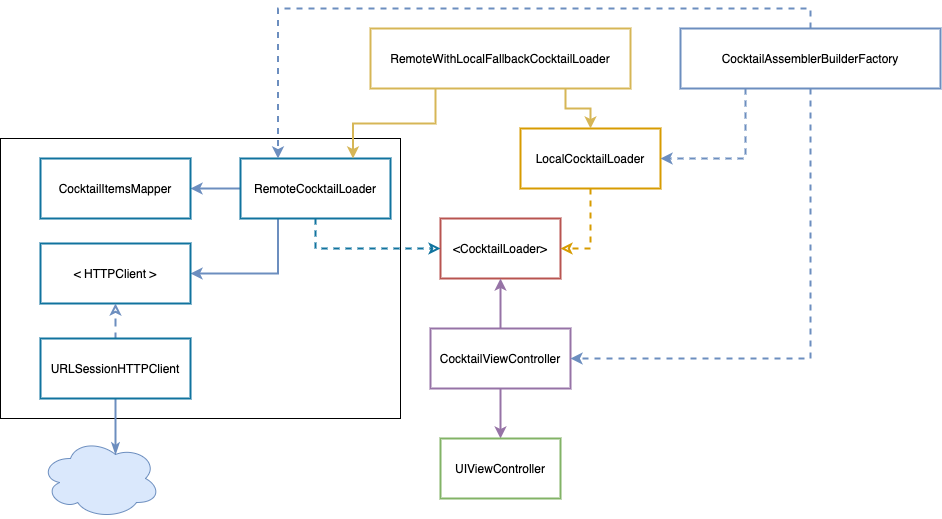

The diagram above was exported from draw.io. Its source (the exported page's mxGraphModel, read from the mxfile embedded in the PNG):
<mxGraphModel dx="1773" dy="614" grid="1" gridSize="10" guides="1" tooltips="1" connect="1" arrows="1" fold="1" page="1" pageScale="1" pageWidth="827" pageHeight="1169" math="0" shadow="0">
  <root>
    <mxCell id="0" />
    <mxCell id="1" parent="0" />
    <mxCell id="spYzGpQmlhE6W3XvslMT-6" value="" style="rounded=0;whiteSpace=wrap;html=1;" parent="1" vertex="1">
      <mxGeometry x="-290" y="160" width="400" height="280" as="geometry" />
    </mxCell>
    <mxCell id="iO3VFaUCDyFQkcnm5qCs-1" value="&amp;lt;CocktailLoader&amp;gt;" style="rounded=0;whiteSpace=wrap;html=1;strokeColor=#b85450;fillColor=none;strokeWidth=2;" parent="1" vertex="1">
      <mxGeometry x="150" y="240" width="120" height="60" as="geometry" />
    </mxCell>
    <mxCell id="iO3VFaUCDyFQkcnm5qCs-17" style="edgeStyle=orthogonalEdgeStyle;rounded=0;orthogonalLoop=1;jettySize=auto;html=1;exitX=0.5;exitY=1;exitDx=0;exitDy=0;entryX=0;entryY=0.5;entryDx=0;entryDy=0;dashed=1;endArrow=classic;endFill=0;fillColor=#b1ddf0;strokeColor=#10739e;strokeWidth=2;" parent="1" source="iO3VFaUCDyFQkcnm5qCs-2" target="iO3VFaUCDyFQkcnm5qCs-1" edge="1">
      <mxGeometry relative="1" as="geometry" />
    </mxCell>
    <mxCell id="spYzGpQmlhE6W3XvslMT-3" style="edgeStyle=orthogonalEdgeStyle;rounded=0;orthogonalLoop=1;jettySize=auto;html=1;exitX=0;exitY=0.5;exitDx=0;exitDy=0;entryX=1;entryY=0.5;entryDx=0;entryDy=0;fillColor=#dae8fc;strokeColor=#6c8ebf;strokeWidth=2;" parent="1" source="iO3VFaUCDyFQkcnm5qCs-2" target="spYzGpQmlhE6W3XvslMT-2" edge="1">
      <mxGeometry relative="1" as="geometry" />
    </mxCell>
    <mxCell id="spYzGpQmlhE6W3XvslMT-5" style="edgeStyle=orthogonalEdgeStyle;rounded=0;orthogonalLoop=1;jettySize=auto;html=1;exitX=0.25;exitY=1;exitDx=0;exitDy=0;entryX=1;entryY=0.5;entryDx=0;entryDy=0;strokeWidth=2;fillColor=#dae8fc;strokeColor=#6c8ebf;" parent="1" source="iO3VFaUCDyFQkcnm5qCs-2" target="spYzGpQmlhE6W3XvslMT-4" edge="1">
      <mxGeometry relative="1" as="geometry" />
    </mxCell>
    <mxCell id="iO3VFaUCDyFQkcnm5qCs-2" value="RemoteCocktailLoader" style="rounded=0;whiteSpace=wrap;html=1;strokeColor=#10739e;fillColor=none;strokeWidth=2;" parent="1" vertex="1">
      <mxGeometry x="-50" y="180" width="150" height="60" as="geometry" />
    </mxCell>
    <mxCell id="iO3VFaUCDyFQkcnm5qCs-16" style="edgeStyle=orthogonalEdgeStyle;rounded=0;orthogonalLoop=1;jettySize=auto;html=1;exitX=0.5;exitY=1;exitDx=0;exitDy=0;entryX=1;entryY=0.5;entryDx=0;entryDy=0;dashed=1;fillColor=#ffe6cc;strokeColor=#d79b00;endArrow=classic;endFill=0;strokeWidth=2;" parent="1" source="iO3VFaUCDyFQkcnm5qCs-3" target="iO3VFaUCDyFQkcnm5qCs-1" edge="1">
      <mxGeometry relative="1" as="geometry" />
    </mxCell>
    <mxCell id="iO3VFaUCDyFQkcnm5qCs-3" value="LocalCocktailLoader" style="rounded=0;whiteSpace=wrap;html=1;strokeColor=#d79b00;fillColor=none;strokeWidth=2;" parent="1" vertex="1">
      <mxGeometry x="230" y="150" width="140" height="60" as="geometry" />
    </mxCell>
    <mxCell id="iO3VFaUCDyFQkcnm5qCs-9" style="edgeStyle=orthogonalEdgeStyle;rounded=0;orthogonalLoop=1;jettySize=auto;html=1;exitX=0.25;exitY=1;exitDx=0;exitDy=0;entryX=0.75;entryY=0;entryDx=0;entryDy=0;fillColor=#fff2cc;strokeColor=#d6b656;strokeWidth=2;" parent="1" source="iO3VFaUCDyFQkcnm5qCs-4" target="iO3VFaUCDyFQkcnm5qCs-2" edge="1">
      <mxGeometry relative="1" as="geometry" />
    </mxCell>
    <mxCell id="iO3VFaUCDyFQkcnm5qCs-10" style="edgeStyle=orthogonalEdgeStyle;rounded=0;orthogonalLoop=1;jettySize=auto;html=1;exitX=0.75;exitY=1;exitDx=0;exitDy=0;entryX=0.5;entryY=0;entryDx=0;entryDy=0;fillColor=#fff2cc;strokeColor=#d6b656;strokeWidth=2;" parent="1" source="iO3VFaUCDyFQkcnm5qCs-4" target="iO3VFaUCDyFQkcnm5qCs-3" edge="1">
      <mxGeometry relative="1" as="geometry" />
    </mxCell>
    <mxCell id="iO3VFaUCDyFQkcnm5qCs-4" value="RemoteWithLocalFallbackCocktailLoader" style="rounded=0;whiteSpace=wrap;html=1;strokeColor=#d6b656;strokeWidth=2;fillColor=none;" parent="1" vertex="1">
      <mxGeometry x="80" y="50" width="260" height="60" as="geometry" />
    </mxCell>
    <mxCell id="iO3VFaUCDyFQkcnm5qCs-12" style="edgeStyle=orthogonalEdgeStyle;rounded=0;orthogonalLoop=1;jettySize=auto;html=1;exitX=0.5;exitY=1;exitDx=0;exitDy=0;entryX=0.5;entryY=0;entryDx=0;entryDy=0;fillColor=#e1d5e7;strokeColor=#9673a6;strokeWidth=2;" parent="1" source="iO3VFaUCDyFQkcnm5qCs-6" target="iO3VFaUCDyFQkcnm5qCs-7" edge="1">
      <mxGeometry relative="1" as="geometry" />
    </mxCell>
    <mxCell id="iO3VFaUCDyFQkcnm5qCs-13" style="edgeStyle=orthogonalEdgeStyle;rounded=0;orthogonalLoop=1;jettySize=auto;html=1;exitX=0.5;exitY=0;exitDx=0;exitDy=0;entryX=0.5;entryY=1;entryDx=0;entryDy=0;fillColor=#e1d5e7;strokeColor=#9673a6;strokeWidth=2;" parent="1" source="iO3VFaUCDyFQkcnm5qCs-6" target="iO3VFaUCDyFQkcnm5qCs-1" edge="1">
      <mxGeometry relative="1" as="geometry" />
    </mxCell>
    <mxCell id="iO3VFaUCDyFQkcnm5qCs-6" value="CocktailViewController" style="rounded=0;whiteSpace=wrap;html=1;strokeColor=#9673a6;fillColor=none;strokeWidth=2;" parent="1" vertex="1">
      <mxGeometry x="140" y="350" width="140" height="60" as="geometry" />
    </mxCell>
    <mxCell id="iO3VFaUCDyFQkcnm5qCs-7" value="UIViewController" style="rounded=0;whiteSpace=wrap;html=1;strokeColor=#82b366;fillColor=none;strokeWidth=2;" parent="1" vertex="1">
      <mxGeometry x="150" y="460" width="120" height="60" as="geometry" />
    </mxCell>
    <mxCell id="iO3VFaUCDyFQkcnm5qCs-11" style="edgeStyle=orthogonalEdgeStyle;rounded=0;orthogonalLoop=1;jettySize=auto;html=1;exitX=0.5;exitY=0;exitDx=0;exitDy=0;entryX=0.25;entryY=0;entryDx=0;entryDy=0;dashed=1;fillColor=#dae8fc;strokeColor=#6c8ebf;strokeWidth=2;" parent="1" source="iO3VFaUCDyFQkcnm5qCs-8" target="iO3VFaUCDyFQkcnm5qCs-2" edge="1">
      <mxGeometry relative="1" as="geometry" />
    </mxCell>
    <mxCell id="iO3VFaUCDyFQkcnm5qCs-14" style="edgeStyle=orthogonalEdgeStyle;rounded=0;orthogonalLoop=1;jettySize=auto;html=1;exitX=0.5;exitY=1;exitDx=0;exitDy=0;entryX=1;entryY=0.5;entryDx=0;entryDy=0;dashed=1;fillColor=#dae8fc;strokeColor=#6c8ebf;strokeWidth=2;" parent="1" source="iO3VFaUCDyFQkcnm5qCs-8" target="iO3VFaUCDyFQkcnm5qCs-6" edge="1">
      <mxGeometry relative="1" as="geometry" />
    </mxCell>
    <mxCell id="iO3VFaUCDyFQkcnm5qCs-15" style="edgeStyle=orthogonalEdgeStyle;rounded=0;orthogonalLoop=1;jettySize=auto;html=1;exitX=0.25;exitY=1;exitDx=0;exitDy=0;entryX=1;entryY=0.5;entryDx=0;entryDy=0;dashed=1;fillColor=#dae8fc;strokeColor=#6c8ebf;strokeWidth=2;" parent="1" source="iO3VFaUCDyFQkcnm5qCs-8" target="iO3VFaUCDyFQkcnm5qCs-3" edge="1">
      <mxGeometry relative="1" as="geometry" />
    </mxCell>
    <mxCell id="iO3VFaUCDyFQkcnm5qCs-8" value="CocktailAssemblerBuilderFactory" style="rounded=0;whiteSpace=wrap;html=1;strokeColor=#6c8ebf;fillColor=none;labelBackgroundColor=none;labelBorderColor=none;strokeWidth=2;" parent="1" vertex="1">
      <mxGeometry x="390" y="50" width="260" height="60" as="geometry" />
    </mxCell>
    <mxCell id="spYzGpQmlhE6W3XvslMT-2" value="CocktailItemsMapper" style="rounded=0;whiteSpace=wrap;html=1;strokeColor=#10739e;fillColor=none;strokeWidth=2;" parent="1" vertex="1">
      <mxGeometry x="-250" y="180" width="150" height="60" as="geometry" />
    </mxCell>
    <mxCell id="spYzGpQmlhE6W3XvslMT-4" value="&amp;lt; HTTPClient &amp;gt;" style="rounded=0;whiteSpace=wrap;html=1;strokeColor=#10739e;fillColor=none;strokeWidth=2;" parent="1" vertex="1">
      <mxGeometry x="-250" y="265" width="150" height="60" as="geometry" />
    </mxCell>
    <mxCell id="spYzGpQmlhE6W3XvslMT-9" style="edgeStyle=orthogonalEdgeStyle;rounded=0;orthogonalLoop=1;jettySize=auto;html=1;entryX=0.5;entryY=1;entryDx=0;entryDy=0;strokeWidth=2;dashed=1;endArrow=classic;endFill=0;fillColor=#dae8fc;strokeColor=#6c8ebf;" parent="1" source="spYzGpQmlhE6W3XvslMT-8" target="spYzGpQmlhE6W3XvslMT-4" edge="1">
      <mxGeometry relative="1" as="geometry" />
    </mxCell>
    <mxCell id="spYzGpQmlhE6W3XvslMT-11" style="edgeStyle=orthogonalEdgeStyle;rounded=0;orthogonalLoop=1;jettySize=auto;html=1;entryX=0.625;entryY=0.2;entryDx=0;entryDy=0;entryPerimeter=0;endArrow=classicThin;endFill=1;strokeWidth=2;fillColor=#dae8fc;strokeColor=#6c8ebf;" parent="1" source="spYzGpQmlhE6W3XvslMT-8" target="spYzGpQmlhE6W3XvslMT-10" edge="1">
      <mxGeometry relative="1" as="geometry" />
    </mxCell>
    <mxCell id="spYzGpQmlhE6W3XvslMT-8" value="URLSessionHTTPClient" style="rounded=0;whiteSpace=wrap;html=1;strokeColor=#10739e;fillColor=none;strokeWidth=2;" parent="1" vertex="1">
      <mxGeometry x="-250" y="360" width="150" height="60" as="geometry" />
    </mxCell>
    <mxCell id="spYzGpQmlhE6W3XvslMT-10" value="" style="ellipse;shape=cloud;whiteSpace=wrap;html=1;fillColor=#dae8fc;strokeColor=#6c8ebf;" parent="1" vertex="1">
      <mxGeometry x="-250" y="460" width="120" height="80" as="geometry" />
    </mxCell>
  </root>
</mxGraphModel>